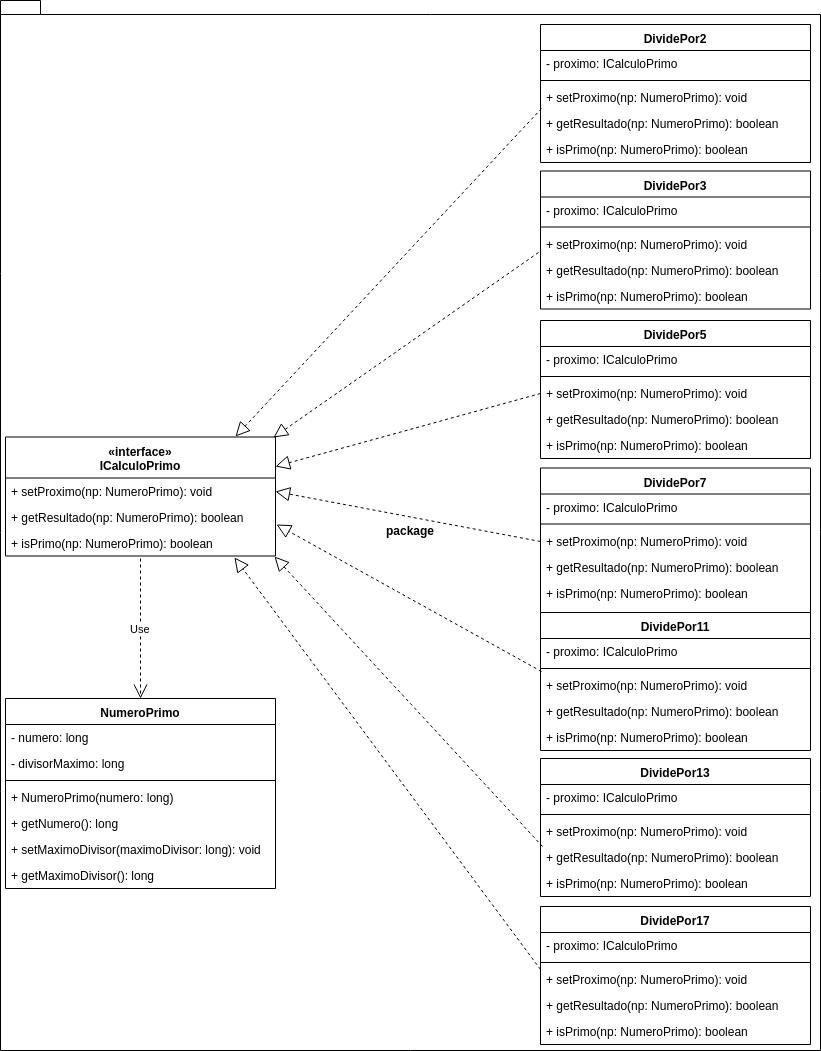

The diagram above was exported from draw.io. Its source (the exported page's mxGraphModel, read from the mxfile embedded in the PNG):
<mxGraphModel dx="1394" dy="776" grid="1" gridSize="10" guides="1" tooltips="1" connect="1" arrows="1" fold="1" page="1" pageScale="1.5" pageWidth="1169" pageHeight="826" background="none" math="0" shadow="0">
  <root>
    <mxCell id="0" style=";html=1;" />
    <mxCell id="1" style=";html=1;" parent="0" />
    <mxCell id="TkGWYWzDI9mRphSkRwIL-1" value="package" style="shape=folder;fontStyle=1;spacingTop=10;tabWidth=40;tabHeight=14;tabPosition=left;html=1;" vertex="1" parent="1">
      <mxGeometry x="270" y="50" width="820" height="1050" as="geometry" />
    </mxCell>
    <mxCell id="TkGWYWzDI9mRphSkRwIL-3" value="DividePor2" style="swimlane;fontStyle=1;align=center;verticalAlign=top;childLayout=stackLayout;horizontal=1;startSize=26;horizontalStack=0;resizeParent=1;resizeParentMax=0;resizeLast=0;collapsible=1;marginBottom=0;" vertex="1" parent="1">
      <mxGeometry x="810" y="74" width="270" height="138" as="geometry" />
    </mxCell>
    <mxCell id="TkGWYWzDI9mRphSkRwIL-4" value="- proximo: ICalculoPrimo" style="text;strokeColor=none;fillColor=none;align=left;verticalAlign=top;spacingLeft=4;spacingRight=4;overflow=hidden;rotatable=0;points=[[0,0.5],[1,0.5]];portConstraint=eastwest;" vertex="1" parent="TkGWYWzDI9mRphSkRwIL-3">
      <mxGeometry y="26" width="270" height="26" as="geometry" />
    </mxCell>
    <mxCell id="TkGWYWzDI9mRphSkRwIL-5" value="" style="line;strokeWidth=1;fillColor=none;align=left;verticalAlign=middle;spacingTop=-1;spacingLeft=3;spacingRight=3;rotatable=0;labelPosition=right;points=[];portConstraint=eastwest;" vertex="1" parent="TkGWYWzDI9mRphSkRwIL-3">
      <mxGeometry y="52" width="270" height="8" as="geometry" />
    </mxCell>
    <mxCell id="TkGWYWzDI9mRphSkRwIL-7" value="+ setProximo(np: NumeroPrimo): void" style="text;strokeColor=none;fillColor=none;align=left;verticalAlign=top;spacingLeft=4;spacingRight=4;overflow=hidden;rotatable=0;points=[[0,0.5],[1,0.5]];portConstraint=eastwest;" vertex="1" parent="TkGWYWzDI9mRphSkRwIL-3">
      <mxGeometry y="60" width="270" height="26" as="geometry" />
    </mxCell>
    <mxCell id="TkGWYWzDI9mRphSkRwIL-8" value="+ getResultado(np: NumeroPrimo): boolean" style="text;strokeColor=none;fillColor=none;align=left;verticalAlign=top;spacingLeft=4;spacingRight=4;overflow=hidden;rotatable=0;points=[[0,0.5],[1,0.5]];portConstraint=eastwest;" vertex="1" parent="TkGWYWzDI9mRphSkRwIL-3">
      <mxGeometry y="86" width="270" height="26" as="geometry" />
    </mxCell>
    <mxCell id="TkGWYWzDI9mRphSkRwIL-6" value="+ isPrimo(np: NumeroPrimo): boolean" style="text;strokeColor=none;fillColor=none;align=left;verticalAlign=top;spacingLeft=4;spacingRight=4;overflow=hidden;rotatable=0;points=[[0,0.5],[1,0.5]];portConstraint=eastwest;" vertex="1" parent="TkGWYWzDI9mRphSkRwIL-3">
      <mxGeometry y="112" width="270" height="26" as="geometry" />
    </mxCell>
    <mxCell id="TkGWYWzDI9mRphSkRwIL-92" value="NumeroPrimo" style="swimlane;fontStyle=1;align=center;verticalAlign=top;childLayout=stackLayout;horizontal=1;startSize=26;horizontalStack=0;resizeParent=1;resizeParentMax=0;resizeLast=0;collapsible=1;marginBottom=0;" vertex="1" parent="1">
      <mxGeometry x="275" y="748" width="270" height="190" as="geometry" />
    </mxCell>
    <mxCell id="TkGWYWzDI9mRphSkRwIL-99" value="- numero: long" style="text;strokeColor=none;fillColor=none;align=left;verticalAlign=top;spacingLeft=4;spacingRight=4;overflow=hidden;rotatable=0;points=[[0,0.5],[1,0.5]];portConstraint=eastwest;" vertex="1" parent="TkGWYWzDI9mRphSkRwIL-92">
      <mxGeometry y="26" width="270" height="26" as="geometry" />
    </mxCell>
    <mxCell id="TkGWYWzDI9mRphSkRwIL-93" value="- divisorMaximo: long" style="text;strokeColor=none;fillColor=none;align=left;verticalAlign=top;spacingLeft=4;spacingRight=4;overflow=hidden;rotatable=0;points=[[0,0.5],[1,0.5]];portConstraint=eastwest;" vertex="1" parent="TkGWYWzDI9mRphSkRwIL-92">
      <mxGeometry y="52" width="270" height="26" as="geometry" />
    </mxCell>
    <mxCell id="TkGWYWzDI9mRphSkRwIL-94" value="" style="line;strokeWidth=1;fillColor=none;align=left;verticalAlign=middle;spacingTop=-1;spacingLeft=3;spacingRight=3;rotatable=0;labelPosition=right;points=[];portConstraint=eastwest;" vertex="1" parent="TkGWYWzDI9mRphSkRwIL-92">
      <mxGeometry y="78" width="270" height="8" as="geometry" />
    </mxCell>
    <mxCell id="TkGWYWzDI9mRphSkRwIL-95" value="+ NumeroPrimo(numero: long)" style="text;strokeColor=none;fillColor=none;align=left;verticalAlign=top;spacingLeft=4;spacingRight=4;overflow=hidden;rotatable=0;points=[[0,0.5],[1,0.5]];portConstraint=eastwest;" vertex="1" parent="TkGWYWzDI9mRphSkRwIL-92">
      <mxGeometry y="86" width="270" height="26" as="geometry" />
    </mxCell>
    <mxCell id="TkGWYWzDI9mRphSkRwIL-96" value="+ getNumero(): long" style="text;strokeColor=none;fillColor=none;align=left;verticalAlign=top;spacingLeft=4;spacingRight=4;overflow=hidden;rotatable=0;points=[[0,0.5],[1,0.5]];portConstraint=eastwest;" vertex="1" parent="TkGWYWzDI9mRphSkRwIL-92">
      <mxGeometry y="112" width="270" height="26" as="geometry" />
    </mxCell>
    <mxCell id="TkGWYWzDI9mRphSkRwIL-103" value="+ setMaximoDivisor(maximoDivisor: long): void" style="text;strokeColor=none;fillColor=none;align=left;verticalAlign=top;spacingLeft=4;spacingRight=4;overflow=hidden;rotatable=0;points=[[0,0.5],[1,0.5]];portConstraint=eastwest;" vertex="1" parent="TkGWYWzDI9mRphSkRwIL-92">
      <mxGeometry y="138" width="270" height="26" as="geometry" />
    </mxCell>
    <mxCell id="TkGWYWzDI9mRphSkRwIL-97" value="+ getMaximoDivisor(): long" style="text;strokeColor=none;fillColor=none;align=left;verticalAlign=top;spacingLeft=4;spacingRight=4;overflow=hidden;rotatable=0;points=[[0,0.5],[1,0.5]];portConstraint=eastwest;" vertex="1" parent="TkGWYWzDI9mRphSkRwIL-92">
      <mxGeometry y="164" width="270" height="26" as="geometry" />
    </mxCell>
    <mxCell id="TkGWYWzDI9mRphSkRwIL-10" value="DividePor3&#10;&#10;" style="swimlane;fontStyle=1;align=center;verticalAlign=top;childLayout=stackLayout;horizontal=1;startSize=26;horizontalStack=0;resizeParent=1;resizeParentMax=0;resizeLast=0;collapsible=1;marginBottom=0;" vertex="1" parent="1">
      <mxGeometry x="810" y="220.5" width="270" height="138" as="geometry" />
    </mxCell>
    <mxCell id="TkGWYWzDI9mRphSkRwIL-11" value="- proximo: ICalculoPrimo" style="text;strokeColor=none;fillColor=none;align=left;verticalAlign=top;spacingLeft=4;spacingRight=4;overflow=hidden;rotatable=0;points=[[0,0.5],[1,0.5]];portConstraint=eastwest;" vertex="1" parent="TkGWYWzDI9mRphSkRwIL-10">
      <mxGeometry y="26" width="270" height="26" as="geometry" />
    </mxCell>
    <mxCell id="TkGWYWzDI9mRphSkRwIL-12" value="" style="line;strokeWidth=1;fillColor=none;align=left;verticalAlign=middle;spacingTop=-1;spacingLeft=3;spacingRight=3;rotatable=0;labelPosition=right;points=[];portConstraint=eastwest;" vertex="1" parent="TkGWYWzDI9mRphSkRwIL-10">
      <mxGeometry y="52" width="270" height="8" as="geometry" />
    </mxCell>
    <mxCell id="TkGWYWzDI9mRphSkRwIL-13" value="+ setProximo(np: NumeroPrimo): void" style="text;strokeColor=none;fillColor=none;align=left;verticalAlign=top;spacingLeft=4;spacingRight=4;overflow=hidden;rotatable=0;points=[[0,0.5],[1,0.5]];portConstraint=eastwest;" vertex="1" parent="TkGWYWzDI9mRphSkRwIL-10">
      <mxGeometry y="60" width="270" height="26" as="geometry" />
    </mxCell>
    <mxCell id="TkGWYWzDI9mRphSkRwIL-14" value="+ getResultado(np: NumeroPrimo): boolean" style="text;strokeColor=none;fillColor=none;align=left;verticalAlign=top;spacingLeft=4;spacingRight=4;overflow=hidden;rotatable=0;points=[[0,0.5],[1,0.5]];portConstraint=eastwest;" vertex="1" parent="TkGWYWzDI9mRphSkRwIL-10">
      <mxGeometry y="86" width="270" height="26" as="geometry" />
    </mxCell>
    <mxCell id="TkGWYWzDI9mRphSkRwIL-15" value="+ isPrimo(np: NumeroPrimo): boolean" style="text;strokeColor=none;fillColor=none;align=left;verticalAlign=top;spacingLeft=4;spacingRight=4;overflow=hidden;rotatable=0;points=[[0,0.5],[1,0.5]];portConstraint=eastwest;" vertex="1" parent="TkGWYWzDI9mRphSkRwIL-10">
      <mxGeometry y="112" width="270" height="26" as="geometry" />
    </mxCell>
    <mxCell id="TkGWYWzDI9mRphSkRwIL-16" value="DividePor5&#10;&#10;" style="swimlane;fontStyle=1;align=center;verticalAlign=top;childLayout=stackLayout;horizontal=1;startSize=26;horizontalStack=0;resizeParent=1;resizeParentMax=0;resizeLast=0;collapsible=1;marginBottom=0;" vertex="1" parent="1">
      <mxGeometry x="810" y="370" width="270" height="138" as="geometry" />
    </mxCell>
    <mxCell id="TkGWYWzDI9mRphSkRwIL-17" value="- proximo: ICalculoPrimo" style="text;strokeColor=none;fillColor=none;align=left;verticalAlign=top;spacingLeft=4;spacingRight=4;overflow=hidden;rotatable=0;points=[[0,0.5],[1,0.5]];portConstraint=eastwest;" vertex="1" parent="TkGWYWzDI9mRphSkRwIL-16">
      <mxGeometry y="26" width="270" height="26" as="geometry" />
    </mxCell>
    <mxCell id="TkGWYWzDI9mRphSkRwIL-18" value="" style="line;strokeWidth=1;fillColor=none;align=left;verticalAlign=middle;spacingTop=-1;spacingLeft=3;spacingRight=3;rotatable=0;labelPosition=right;points=[];portConstraint=eastwest;" vertex="1" parent="TkGWYWzDI9mRphSkRwIL-16">
      <mxGeometry y="52" width="270" height="8" as="geometry" />
    </mxCell>
    <mxCell id="TkGWYWzDI9mRphSkRwIL-19" value="+ setProximo(np: NumeroPrimo): void" style="text;strokeColor=none;fillColor=none;align=left;verticalAlign=top;spacingLeft=4;spacingRight=4;overflow=hidden;rotatable=0;points=[[0,0.5],[1,0.5]];portConstraint=eastwest;" vertex="1" parent="TkGWYWzDI9mRphSkRwIL-16">
      <mxGeometry y="60" width="270" height="26" as="geometry" />
    </mxCell>
    <mxCell id="TkGWYWzDI9mRphSkRwIL-20" value="+ getResultado(np: NumeroPrimo): boolean" style="text;strokeColor=none;fillColor=none;align=left;verticalAlign=top;spacingLeft=4;spacingRight=4;overflow=hidden;rotatable=0;points=[[0,0.5],[1,0.5]];portConstraint=eastwest;" vertex="1" parent="TkGWYWzDI9mRphSkRwIL-16">
      <mxGeometry y="86" width="270" height="26" as="geometry" />
    </mxCell>
    <mxCell id="TkGWYWzDI9mRphSkRwIL-21" value="+ isPrimo(np: NumeroPrimo): boolean" style="text;strokeColor=none;fillColor=none;align=left;verticalAlign=top;spacingLeft=4;spacingRight=4;overflow=hidden;rotatable=0;points=[[0,0.5],[1,0.5]];portConstraint=eastwest;" vertex="1" parent="TkGWYWzDI9mRphSkRwIL-16">
      <mxGeometry y="112" width="270" height="26" as="geometry" />
    </mxCell>
    <mxCell id="TkGWYWzDI9mRphSkRwIL-22" value="DividePor7&#10;&#10;" style="swimlane;fontStyle=1;align=center;verticalAlign=top;childLayout=stackLayout;horizontal=1;startSize=26;horizontalStack=0;resizeParent=1;resizeParentMax=0;resizeLast=0;collapsible=1;marginBottom=0;" vertex="1" parent="1">
      <mxGeometry x="810" y="517.5" width="270" height="164" as="geometry" />
    </mxCell>
    <mxCell id="TkGWYWzDI9mRphSkRwIL-23" value="- proximo: ICalculoPrimo" style="text;strokeColor=none;fillColor=none;align=left;verticalAlign=top;spacingLeft=4;spacingRight=4;overflow=hidden;rotatable=0;points=[[0,0.5],[1,0.5]];portConstraint=eastwest;" vertex="1" parent="TkGWYWzDI9mRphSkRwIL-22">
      <mxGeometry y="26" width="270" height="26" as="geometry" />
    </mxCell>
    <mxCell id="TkGWYWzDI9mRphSkRwIL-24" value="" style="line;strokeWidth=1;fillColor=none;align=left;verticalAlign=middle;spacingTop=-1;spacingLeft=3;spacingRight=3;rotatable=0;labelPosition=right;points=[];portConstraint=eastwest;" vertex="1" parent="TkGWYWzDI9mRphSkRwIL-22">
      <mxGeometry y="52" width="270" height="8" as="geometry" />
    </mxCell>
    <mxCell id="TkGWYWzDI9mRphSkRwIL-25" value="+ setProximo(np: NumeroPrimo): void" style="text;strokeColor=none;fillColor=none;align=left;verticalAlign=top;spacingLeft=4;spacingRight=4;overflow=hidden;rotatable=0;points=[[0,0.5],[1,0.5]];portConstraint=eastwest;" vertex="1" parent="TkGWYWzDI9mRphSkRwIL-22">
      <mxGeometry y="60" width="270" height="26" as="geometry" />
    </mxCell>
    <mxCell id="TkGWYWzDI9mRphSkRwIL-26" value="+ getResultado(np: NumeroPrimo): boolean" style="text;strokeColor=none;fillColor=none;align=left;verticalAlign=top;spacingLeft=4;spacingRight=4;overflow=hidden;rotatable=0;points=[[0,0.5],[1,0.5]];portConstraint=eastwest;" vertex="1" parent="TkGWYWzDI9mRphSkRwIL-22">
      <mxGeometry y="86" width="270" height="26" as="geometry" />
    </mxCell>
    <mxCell id="TkGWYWzDI9mRphSkRwIL-82" value="+ isPrimo(np: NumeroPrimo): boolean" style="text;strokeColor=none;fillColor=none;align=left;verticalAlign=top;spacingLeft=4;spacingRight=4;overflow=hidden;rotatable=0;points=[[0,0.5],[1,0.5]];portConstraint=eastwest;" vertex="1" parent="TkGWYWzDI9mRphSkRwIL-22">
      <mxGeometry y="112" width="270" height="26" as="geometry" />
    </mxCell>
    <mxCell id="TkGWYWzDI9mRphSkRwIL-27" value="+ isPrimo(np: NumeroPrimo): boolean" style="text;strokeColor=none;fillColor=none;align=left;verticalAlign=top;spacingLeft=4;spacingRight=4;overflow=hidden;rotatable=0;points=[[0,0.5],[1,0.5]];portConstraint=eastwest;" vertex="1" parent="TkGWYWzDI9mRphSkRwIL-22">
      <mxGeometry y="138" width="270" height="26" as="geometry" />
    </mxCell>
    <mxCell id="TkGWYWzDI9mRphSkRwIL-28" value="DividePor11" style="swimlane;fontStyle=1;align=center;verticalAlign=top;childLayout=stackLayout;horizontal=1;startSize=26;horizontalStack=0;resizeParent=1;resizeParentMax=0;resizeLast=0;collapsible=1;marginBottom=0;" vertex="1" parent="1">
      <mxGeometry x="810" y="662" width="270" height="138" as="geometry" />
    </mxCell>
    <mxCell id="TkGWYWzDI9mRphSkRwIL-29" value="- proximo: ICalculoPrimo" style="text;strokeColor=none;fillColor=none;align=left;verticalAlign=top;spacingLeft=4;spacingRight=4;overflow=hidden;rotatable=0;points=[[0,0.5],[1,0.5]];portConstraint=eastwest;" vertex="1" parent="TkGWYWzDI9mRphSkRwIL-28">
      <mxGeometry y="26" width="270" height="26" as="geometry" />
    </mxCell>
    <mxCell id="TkGWYWzDI9mRphSkRwIL-30" value="" style="line;strokeWidth=1;fillColor=none;align=left;verticalAlign=middle;spacingTop=-1;spacingLeft=3;spacingRight=3;rotatable=0;labelPosition=right;points=[];portConstraint=eastwest;" vertex="1" parent="TkGWYWzDI9mRphSkRwIL-28">
      <mxGeometry y="52" width="270" height="8" as="geometry" />
    </mxCell>
    <mxCell id="TkGWYWzDI9mRphSkRwIL-31" value="+ setProximo(np: NumeroPrimo): void" style="text;strokeColor=none;fillColor=none;align=left;verticalAlign=top;spacingLeft=4;spacingRight=4;overflow=hidden;rotatable=0;points=[[0,0.5],[1,0.5]];portConstraint=eastwest;" vertex="1" parent="TkGWYWzDI9mRphSkRwIL-28">
      <mxGeometry y="60" width="270" height="26" as="geometry" />
    </mxCell>
    <mxCell id="TkGWYWzDI9mRphSkRwIL-32" value="+ getResultado(np: NumeroPrimo): boolean" style="text;strokeColor=none;fillColor=none;align=left;verticalAlign=top;spacingLeft=4;spacingRight=4;overflow=hidden;rotatable=0;points=[[0,0.5],[1,0.5]];portConstraint=eastwest;" vertex="1" parent="TkGWYWzDI9mRphSkRwIL-28">
      <mxGeometry y="86" width="270" height="26" as="geometry" />
    </mxCell>
    <mxCell id="TkGWYWzDI9mRphSkRwIL-33" value="+ isPrimo(np: NumeroPrimo): boolean" style="text;strokeColor=none;fillColor=none;align=left;verticalAlign=top;spacingLeft=4;spacingRight=4;overflow=hidden;rotatable=0;points=[[0,0.5],[1,0.5]];portConstraint=eastwest;" vertex="1" parent="TkGWYWzDI9mRphSkRwIL-28">
      <mxGeometry y="112" width="270" height="26" as="geometry" />
    </mxCell>
    <mxCell id="TkGWYWzDI9mRphSkRwIL-34" value="DividePor13" style="swimlane;fontStyle=1;align=center;verticalAlign=top;childLayout=stackLayout;horizontal=1;startSize=26;horizontalStack=0;resizeParent=1;resizeParentMax=0;resizeLast=0;collapsible=1;marginBottom=0;" vertex="1" parent="1">
      <mxGeometry x="810" y="808" width="270" height="138" as="geometry" />
    </mxCell>
    <mxCell id="TkGWYWzDI9mRphSkRwIL-35" value="- proximo: ICalculoPrimo" style="text;strokeColor=none;fillColor=none;align=left;verticalAlign=top;spacingLeft=4;spacingRight=4;overflow=hidden;rotatable=0;points=[[0,0.5],[1,0.5]];portConstraint=eastwest;" vertex="1" parent="TkGWYWzDI9mRphSkRwIL-34">
      <mxGeometry y="26" width="270" height="26" as="geometry" />
    </mxCell>
    <mxCell id="TkGWYWzDI9mRphSkRwIL-36" value="" style="line;strokeWidth=1;fillColor=none;align=left;verticalAlign=middle;spacingTop=-1;spacingLeft=3;spacingRight=3;rotatable=0;labelPosition=right;points=[];portConstraint=eastwest;" vertex="1" parent="TkGWYWzDI9mRphSkRwIL-34">
      <mxGeometry y="52" width="270" height="8" as="geometry" />
    </mxCell>
    <mxCell id="TkGWYWzDI9mRphSkRwIL-37" value="+ setProximo(np: NumeroPrimo): void" style="text;strokeColor=none;fillColor=none;align=left;verticalAlign=top;spacingLeft=4;spacingRight=4;overflow=hidden;rotatable=0;points=[[0,0.5],[1,0.5]];portConstraint=eastwest;" vertex="1" parent="TkGWYWzDI9mRphSkRwIL-34">
      <mxGeometry y="60" width="270" height="26" as="geometry" />
    </mxCell>
    <mxCell id="TkGWYWzDI9mRphSkRwIL-38" value="+ getResultado(np: NumeroPrimo): boolean" style="text;strokeColor=none;fillColor=none;align=left;verticalAlign=top;spacingLeft=4;spacingRight=4;overflow=hidden;rotatable=0;points=[[0,0.5],[1,0.5]];portConstraint=eastwest;" vertex="1" parent="TkGWYWzDI9mRphSkRwIL-34">
      <mxGeometry y="86" width="270" height="26" as="geometry" />
    </mxCell>
    <mxCell id="TkGWYWzDI9mRphSkRwIL-39" value="+ isPrimo(np: NumeroPrimo): boolean" style="text;strokeColor=none;fillColor=none;align=left;verticalAlign=top;spacingLeft=4;spacingRight=4;overflow=hidden;rotatable=0;points=[[0,0.5],[1,0.5]];portConstraint=eastwest;" vertex="1" parent="TkGWYWzDI9mRphSkRwIL-34">
      <mxGeometry y="112" width="270" height="26" as="geometry" />
    </mxCell>
    <mxCell id="TkGWYWzDI9mRphSkRwIL-40" value="DividePor17&#10;&#10;" style="swimlane;fontStyle=1;align=center;verticalAlign=top;childLayout=stackLayout;horizontal=1;startSize=26;horizontalStack=0;resizeParent=1;resizeParentMax=0;resizeLast=0;collapsible=1;marginBottom=0;" vertex="1" parent="1">
      <mxGeometry x="810" y="956" width="270" height="138" as="geometry" />
    </mxCell>
    <mxCell id="TkGWYWzDI9mRphSkRwIL-41" value="- proximo: ICalculoPrimo" style="text;strokeColor=none;fillColor=none;align=left;verticalAlign=top;spacingLeft=4;spacingRight=4;overflow=hidden;rotatable=0;points=[[0,0.5],[1,0.5]];portConstraint=eastwest;" vertex="1" parent="TkGWYWzDI9mRphSkRwIL-40">
      <mxGeometry y="26" width="270" height="26" as="geometry" />
    </mxCell>
    <mxCell id="TkGWYWzDI9mRphSkRwIL-42" value="" style="line;strokeWidth=1;fillColor=none;align=left;verticalAlign=middle;spacingTop=-1;spacingLeft=3;spacingRight=3;rotatable=0;labelPosition=right;points=[];portConstraint=eastwest;" vertex="1" parent="TkGWYWzDI9mRphSkRwIL-40">
      <mxGeometry y="52" width="270" height="8" as="geometry" />
    </mxCell>
    <mxCell id="TkGWYWzDI9mRphSkRwIL-43" value="+ setProximo(np: NumeroPrimo): void" style="text;strokeColor=none;fillColor=none;align=left;verticalAlign=top;spacingLeft=4;spacingRight=4;overflow=hidden;rotatable=0;points=[[0,0.5],[1,0.5]];portConstraint=eastwest;" vertex="1" parent="TkGWYWzDI9mRphSkRwIL-40">
      <mxGeometry y="60" width="270" height="26" as="geometry" />
    </mxCell>
    <mxCell id="TkGWYWzDI9mRphSkRwIL-44" value="+ getResultado(np: NumeroPrimo): boolean" style="text;strokeColor=none;fillColor=none;align=left;verticalAlign=top;spacingLeft=4;spacingRight=4;overflow=hidden;rotatable=0;points=[[0,0.5],[1,0.5]];portConstraint=eastwest;" vertex="1" parent="TkGWYWzDI9mRphSkRwIL-40">
      <mxGeometry y="86" width="270" height="26" as="geometry" />
    </mxCell>
    <mxCell id="TkGWYWzDI9mRphSkRwIL-45" value="+ isPrimo(np: NumeroPrimo): boolean" style="text;strokeColor=none;fillColor=none;align=left;verticalAlign=top;spacingLeft=4;spacingRight=4;overflow=hidden;rotatable=0;points=[[0,0.5],[1,0.5]];portConstraint=eastwest;" vertex="1" parent="TkGWYWzDI9mRphSkRwIL-40">
      <mxGeometry y="112" width="270" height="26" as="geometry" />
    </mxCell>
    <mxCell id="TkGWYWzDI9mRphSkRwIL-47" value="«interface»&#10;ICalculoPrimo&#10;" style="swimlane;fontStyle=1;align=center;verticalAlign=top;childLayout=stackLayout;horizontal=1;startSize=41;horizontalStack=0;resizeParent=1;resizeParentMax=0;resizeLast=0;collapsible=1;marginBottom=0;" vertex="1" parent="1">
      <mxGeometry x="275" y="486.5" width="270" height="119" as="geometry" />
    </mxCell>
    <mxCell id="TkGWYWzDI9mRphSkRwIL-50" value="+ setProximo(np: NumeroPrimo): void" style="text;strokeColor=none;fillColor=none;align=left;verticalAlign=top;spacingLeft=4;spacingRight=4;overflow=hidden;rotatable=0;points=[[0,0.5],[1,0.5]];portConstraint=eastwest;" vertex="1" parent="TkGWYWzDI9mRphSkRwIL-47">
      <mxGeometry y="41" width="270" height="26" as="geometry" />
    </mxCell>
    <mxCell id="TkGWYWzDI9mRphSkRwIL-51" value="+ getResultado(np: NumeroPrimo): boolean" style="text;strokeColor=none;fillColor=none;align=left;verticalAlign=top;spacingLeft=4;spacingRight=4;overflow=hidden;rotatable=0;points=[[0,0.5],[1,0.5]];portConstraint=eastwest;" vertex="1" parent="TkGWYWzDI9mRphSkRwIL-47">
      <mxGeometry y="67" width="270" height="26" as="geometry" />
    </mxCell>
    <mxCell id="TkGWYWzDI9mRphSkRwIL-52" value="+ isPrimo(np: NumeroPrimo): boolean" style="text;strokeColor=none;fillColor=none;align=left;verticalAlign=top;spacingLeft=4;spacingRight=4;overflow=hidden;rotatable=0;points=[[0,0.5],[1,0.5]];portConstraint=eastwest;" vertex="1" parent="TkGWYWzDI9mRphSkRwIL-47">
      <mxGeometry y="93" width="270" height="26" as="geometry" />
    </mxCell>
    <mxCell id="TkGWYWzDI9mRphSkRwIL-54" value="" style="endArrow=block;dashed=1;endFill=0;endSize=12;html=1;entryX=0.852;entryY=-0.004;entryDx=0;entryDy=0;entryPerimeter=0;exitX=0.004;exitY=0.923;exitDx=0;exitDy=0;exitPerimeter=0;" edge="1" parent="1" source="TkGWYWzDI9mRphSkRwIL-7" target="TkGWYWzDI9mRphSkRwIL-47">
      <mxGeometry width="160" relative="1" as="geometry">
        <mxPoint x="450" y="760.5" as="sourcePoint" />
        <mxPoint x="610" y="760.5" as="targetPoint" />
      </mxGeometry>
    </mxCell>
    <mxCell id="TkGWYWzDI9mRphSkRwIL-55" value="" style="endArrow=block;dashed=1;endFill=0;endSize=12;html=1;exitX=-0.007;exitY=0.827;exitDx=0;exitDy=0;exitPerimeter=0;entryX=0.993;entryY=0.004;entryDx=0;entryDy=0;entryPerimeter=0;" edge="1" parent="1" source="TkGWYWzDI9mRphSkRwIL-13" target="TkGWYWzDI9mRphSkRwIL-47">
      <mxGeometry width="160" relative="1" as="geometry">
        <mxPoint x="821" y="168" as="sourcePoint" />
        <mxPoint x="660" y="510" as="targetPoint" />
      </mxGeometry>
    </mxCell>
    <mxCell id="TkGWYWzDI9mRphSkRwIL-80" value="" style="endArrow=block;dashed=1;endFill=0;endSize=12;html=1;exitX=0;exitY=0.5;exitDx=0;exitDy=0;entryX=1;entryY=0.25;entryDx=0;entryDy=0;" edge="1" parent="1" source="TkGWYWzDI9mRphSkRwIL-19" target="TkGWYWzDI9mRphSkRwIL-47">
      <mxGeometry width="160" relative="1" as="geometry">
        <mxPoint x="818" y="312" as="sourcePoint" />
        <mxPoint x="690" y="510" as="targetPoint" />
      </mxGeometry>
    </mxCell>
    <mxCell id="TkGWYWzDI9mRphSkRwIL-81" value="" style="endArrow=block;dashed=1;endFill=0;endSize=12;html=1;entryX=1;entryY=0.5;entryDx=0;entryDy=0;exitX=0;exitY=0.5;exitDx=0;exitDy=0;" edge="1" parent="1" source="TkGWYWzDI9mRphSkRwIL-25" target="TkGWYWzDI9mRphSkRwIL-50">
      <mxGeometry width="160" relative="1" as="geometry">
        <mxPoint x="820" y="453" as="sourcePoint" />
        <mxPoint x="700" y="520" as="targetPoint" />
      </mxGeometry>
    </mxCell>
    <mxCell id="TkGWYWzDI9mRphSkRwIL-83" value="" style="endArrow=block;dashed=1;endFill=0;endSize=12;html=1;exitX=0.004;exitY=-0.038;exitDx=0;exitDy=0;exitPerimeter=0;entryX=1.004;entryY=0.788;entryDx=0;entryDy=0;entryPerimeter=0;" edge="1" parent="1" source="TkGWYWzDI9mRphSkRwIL-31" target="TkGWYWzDI9mRphSkRwIL-51">
      <mxGeometry width="160" relative="1" as="geometry">
        <mxPoint x="820" y="601" as="sourcePoint" />
        <mxPoint x="696" y="630" as="targetPoint" />
      </mxGeometry>
    </mxCell>
    <mxCell id="TkGWYWzDI9mRphSkRwIL-84" value="" style="endArrow=block;dashed=1;endFill=0;endSize=12;html=1;exitX=0.007;exitY=0.077;exitDx=0;exitDy=0;exitPerimeter=0;entryX=0.996;entryY=1;entryDx=0;entryDy=0;entryPerimeter=0;" edge="1" parent="1" source="TkGWYWzDI9mRphSkRwIL-38" target="TkGWYWzDI9mRphSkRwIL-52">
      <mxGeometry width="160" relative="1" as="geometry">
        <mxPoint x="821" y="731" as="sourcePoint" />
        <mxPoint x="720" y="630" as="targetPoint" />
      </mxGeometry>
    </mxCell>
    <mxCell id="TkGWYWzDI9mRphSkRwIL-86" value="" style="endArrow=block;dashed=1;endFill=0;endSize=12;html=1;exitX=0;exitY=0.115;exitDx=0;exitDy=0;exitPerimeter=0;entryX=0.848;entryY=1.058;entryDx=0;entryDy=0;entryPerimeter=0;" edge="1" parent="1" source="TkGWYWzDI9mRphSkRwIL-43" target="TkGWYWzDI9mRphSkRwIL-52">
      <mxGeometry width="160" relative="1" as="geometry">
        <mxPoint x="822" y="906" as="sourcePoint" />
        <mxPoint x="666" y="645" as="targetPoint" />
      </mxGeometry>
    </mxCell>
    <mxCell id="TkGWYWzDI9mRphSkRwIL-101" value="Use" style="endArrow=open;endSize=12;dashed=1;html=1;entryX=0.5;entryY=0;entryDx=0;entryDy=0;exitX=0.5;exitY=1.115;exitDx=0;exitDy=0;exitPerimeter=0;" edge="1" parent="1" source="TkGWYWzDI9mRphSkRwIL-52" target="TkGWYWzDI9mRphSkRwIL-92">
      <mxGeometry width="160" relative="1" as="geometry">
        <mxPoint x="130" y="1120" as="sourcePoint" />
        <mxPoint x="290" y="1120" as="targetPoint" />
      </mxGeometry>
    </mxCell>
  </root>
</mxGraphModel>